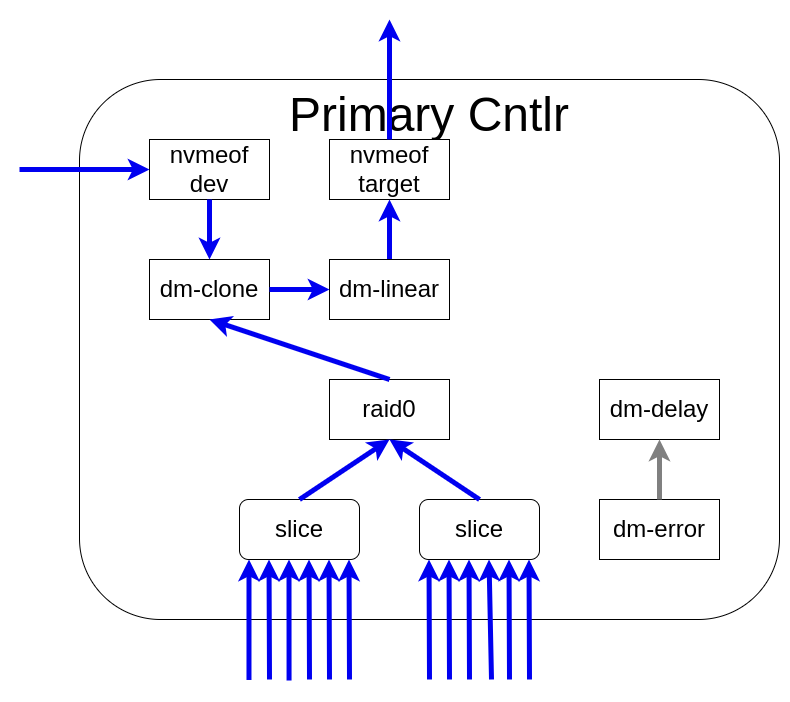

The diagram above was exported from draw.io. Its source (the exported page's mxGraphModel, read from the mxfile embedded in the PNG):
<mxGraphModel dx="2894" dy="553" grid="1" gridSize="10" guides="1" tooltips="1" connect="1" arrows="1" fold="1" page="1" pageScale="1" pageWidth="850" pageHeight="1100" math="0" shadow="0">
  <root>
    <mxCell id="0" />
    <mxCell id="1" parent="0" />
    <mxCell id="eqnyU7CNGGp0MU8TCDFd-32" value="&lt;span style=&quot;font-size: 48px;&quot;&gt;Primary Cntlr&lt;/span&gt;" style="rounded=1;whiteSpace=wrap;html=1;verticalAlign=top;" parent="1" vertex="1">
      <mxGeometry x="-1630" y="180" width="700" height="540" as="geometry" />
    </mxCell>
    <mxCell id="eqnyU7CNGGp0MU8TCDFd-3" value="&lt;div&gt;&lt;span style=&quot;font-size: 24px;&quot;&gt;slice&lt;/span&gt;&lt;/div&gt;" style="rounded=1;whiteSpace=wrap;html=1;" parent="1" vertex="1">
      <mxGeometry x="-1290" y="600" width="120" height="60" as="geometry" />
    </mxCell>
    <mxCell id="eqnyU7CNGGp0MU8TCDFd-4" value="&lt;div&gt;&lt;span style=&quot;font-size: 24px;&quot;&gt;slice&lt;/span&gt;&lt;/div&gt;" style="rounded=1;whiteSpace=wrap;html=1;" parent="1" vertex="1">
      <mxGeometry x="-1470" y="600" width="120" height="60" as="geometry" />
    </mxCell>
    <mxCell id="eqnyU7CNGGp0MU8TCDFd-6" value="&lt;span style=&quot;font-size: 24px;&quot;&gt;raid0&lt;/span&gt;" style="rounded=0;whiteSpace=wrap;html=1;" parent="1" vertex="1">
      <mxGeometry x="-1380" y="480" width="120" height="60" as="geometry" />
    </mxCell>
    <mxCell id="eqnyU7CNGGp0MU8TCDFd-8" value="&lt;span style=&quot;font-size: 24px;&quot;&gt;nvmeof&lt;/span&gt;&lt;div&gt;&lt;span style=&quot;font-size: 24px;&quot;&gt;target&lt;/span&gt;&lt;/div&gt;" style="rounded=0;whiteSpace=wrap;html=1;" parent="1" vertex="1">
      <mxGeometry x="-1380" y="240" width="120" height="60" as="geometry" />
    </mxCell>
    <mxCell id="eqnyU7CNGGp0MU8TCDFd-9" value="&lt;span style=&quot;font-size: 24px;&quot;&gt;dm-delay&lt;/span&gt;" style="rounded=0;whiteSpace=wrap;html=1;" parent="1" vertex="1">
      <mxGeometry x="-1110" y="480" width="120" height="60" as="geometry" />
    </mxCell>
    <mxCell id="eqnyU7CNGGp0MU8TCDFd-10" value="&lt;span style=&quot;font-size: 24px;&quot;&gt;dm-error&lt;/span&gt;" style="rounded=0;whiteSpace=wrap;html=1;" parent="1" vertex="1">
      <mxGeometry x="-1110" y="600" width="120" height="60" as="geometry" />
    </mxCell>
    <mxCell id="eqnyU7CNGGp0MU8TCDFd-11" value="" style="endArrow=classic;html=1;rounded=0;strokeWidth=5;strokeColor=#0000f0;exitX=0.5;exitY=0;exitDx=0;exitDy=0;entryX=0.5;entryY=1;entryDx=0;entryDy=0;" parent="1" source="eqnyU7CNGGp0MU8TCDFd-4" target="eqnyU7CNGGp0MU8TCDFd-6" edge="1">
      <mxGeometry width="50" height="50" relative="1" as="geometry">
        <mxPoint x="-1470" y="490" as="sourcePoint" />
        <mxPoint x="-1470" y="430" as="targetPoint" />
      </mxGeometry>
    </mxCell>
    <mxCell id="eqnyU7CNGGp0MU8TCDFd-12" value="" style="endArrow=classic;html=1;rounded=0;strokeWidth=5;strokeColor=#0000f0;exitX=0.5;exitY=0;exitDx=0;exitDy=0;entryX=0.5;entryY=1;entryDx=0;entryDy=0;" parent="1" source="eqnyU7CNGGp0MU8TCDFd-3" target="eqnyU7CNGGp0MU8TCDFd-6" edge="1">
      <mxGeometry width="50" height="50" relative="1" as="geometry">
        <mxPoint x="-1200.5" y="530" as="sourcePoint" />
        <mxPoint x="-1200.5" y="470" as="targetPoint" />
      </mxGeometry>
    </mxCell>
    <mxCell id="eqnyU7CNGGp0MU8TCDFd-14" value="" style="endArrow=classic;html=1;rounded=0;strokeWidth=5;strokeColor=#0000f0;exitX=0.5;exitY=0;exitDx=0;exitDy=0;entryX=0.5;entryY=1;entryDx=0;entryDy=0;" parent="1" source="G0tYcjCw4SHyjw8Fy3of-1" target="eqnyU7CNGGp0MU8TCDFd-8" edge="1">
      <mxGeometry width="50" height="50" relative="1" as="geometry">
        <mxPoint x="-1350" y="450" as="sourcePoint" />
        <mxPoint x="-1350" y="390" as="targetPoint" />
      </mxGeometry>
    </mxCell>
    <mxCell id="eqnyU7CNGGp0MU8TCDFd-15" value="" style="endArrow=classic;html=1;rounded=0;strokeWidth=5;strokeColor=#808080;exitX=0.5;exitY=0;exitDx=0;exitDy=0;entryX=0.5;entryY=1;entryDx=0;entryDy=0;" parent="1" source="eqnyU7CNGGp0MU8TCDFd-10" target="eqnyU7CNGGp0MU8TCDFd-9" edge="1">
      <mxGeometry width="50" height="50" relative="1" as="geometry">
        <mxPoint x="-1035" y="630" as="sourcePoint" />
        <mxPoint x="-1035" y="570" as="targetPoint" />
      </mxGeometry>
    </mxCell>
    <mxCell id="eqnyU7CNGGp0MU8TCDFd-20" value="" style="endArrow=classic;html=1;rounded=0;strokeWidth=5;strokeColor=#0000f0;entryX=0.25;entryY=1;entryDx=0;entryDy=0;exitX=0.25;exitY=1;exitDx=0;exitDy=0;" parent="1" edge="1">
      <mxGeometry width="50" height="50" relative="1" as="geometry">
        <mxPoint x="-1440" y="780" as="sourcePoint" />
        <mxPoint x="-1440.5" y="660" as="targetPoint" />
      </mxGeometry>
    </mxCell>
    <mxCell id="eqnyU7CNGGp0MU8TCDFd-21" value="" style="endArrow=classic;html=1;rounded=0;strokeWidth=5;strokeColor=#0000f0;entryX=0.25;entryY=1;entryDx=0;entryDy=0;exitX=0.413;exitY=1.017;exitDx=0;exitDy=0;exitPerimeter=0;" parent="1" edge="1">
      <mxGeometry width="50" height="50" relative="1" as="geometry">
        <mxPoint x="-1420.44" y="781.02" as="sourcePoint" />
        <mxPoint x="-1420.5" y="660" as="targetPoint" />
      </mxGeometry>
    </mxCell>
    <mxCell id="eqnyU7CNGGp0MU8TCDFd-22" value="" style="endArrow=classic;html=1;rounded=0;strokeWidth=5;strokeColor=#0000f0;entryX=0.25;entryY=1;entryDx=0;entryDy=0;" parent="1" edge="1">
      <mxGeometry width="50" height="50" relative="1" as="geometry">
        <mxPoint x="-1400" y="780" as="sourcePoint" />
        <mxPoint x="-1400.5" y="660" as="targetPoint" />
      </mxGeometry>
    </mxCell>
    <mxCell id="eqnyU7CNGGp0MU8TCDFd-23" value="" style="endArrow=classic;html=1;rounded=0;strokeWidth=5;strokeColor=#0000f0;entryX=0.25;entryY=1;entryDx=0;entryDy=0;exitX=0.75;exitY=1;exitDx=0;exitDy=0;" parent="1" edge="1">
      <mxGeometry width="50" height="50" relative="1" as="geometry">
        <mxPoint x="-1380" y="780" as="sourcePoint" />
        <mxPoint x="-1380.5" y="660" as="targetPoint" />
      </mxGeometry>
    </mxCell>
    <mxCell id="eqnyU7CNGGp0MU8TCDFd-24" value="" style="endArrow=classic;html=1;rounded=0;strokeWidth=5;strokeColor=#0000f0;entryX=0.25;entryY=1;entryDx=0;entryDy=0;" parent="1" edge="1">
      <mxGeometry width="50" height="50" relative="1" as="geometry">
        <mxPoint x="-1360" y="780" as="sourcePoint" />
        <mxPoint x="-1360.5" y="660" as="targetPoint" />
      </mxGeometry>
    </mxCell>
    <mxCell id="eqnyU7CNGGp0MU8TCDFd-25" value="" style="endArrow=classic;html=1;rounded=0;strokeWidth=5;strokeColor=#0000f0;entryX=0.25;entryY=1;entryDx=0;entryDy=0;exitX=0.079;exitY=1.008;exitDx=0;exitDy=0;exitPerimeter=0;" parent="1" edge="1">
      <mxGeometry width="50" height="50" relative="1" as="geometry">
        <mxPoint x="-1460.52" y="780.48" as="sourcePoint" />
        <mxPoint x="-1460.5" y="660" as="targetPoint" />
      </mxGeometry>
    </mxCell>
    <mxCell id="eqnyU7CNGGp0MU8TCDFd-26" value="" style="endArrow=classic;html=1;rounded=0;strokeWidth=5;strokeColor=#0000f0;entryX=0.25;entryY=1;entryDx=0;entryDy=0;exitX=0.25;exitY=1;exitDx=0;exitDy=0;" parent="1" edge="1">
      <mxGeometry width="50" height="50" relative="1" as="geometry">
        <mxPoint x="-1260" y="780" as="sourcePoint" />
        <mxPoint x="-1260.5" y="660" as="targetPoint" />
      </mxGeometry>
    </mxCell>
    <mxCell id="eqnyU7CNGGp0MU8TCDFd-27" value="" style="endArrow=classic;html=1;rounded=0;strokeWidth=5;strokeColor=#0000f0;entryX=0.25;entryY=1;entryDx=0;entryDy=0;" parent="1" edge="1">
      <mxGeometry width="50" height="50" relative="1" as="geometry">
        <mxPoint x="-1240" y="780" as="sourcePoint" />
        <mxPoint x="-1240.5" y="660" as="targetPoint" />
      </mxGeometry>
    </mxCell>
    <mxCell id="eqnyU7CNGGp0MU8TCDFd-28" value="" style="endArrow=classic;html=1;rounded=0;strokeWidth=5;strokeColor=#0000f0;entryX=0.25;entryY=1;entryDx=0;entryDy=0;" parent="1" edge="1">
      <mxGeometry width="50" height="50" relative="1" as="geometry">
        <mxPoint x="-1218" y="780" as="sourcePoint" />
        <mxPoint x="-1220.5" y="660" as="targetPoint" />
      </mxGeometry>
    </mxCell>
    <mxCell id="eqnyU7CNGGp0MU8TCDFd-29" value="" style="endArrow=classic;html=1;rounded=0;strokeWidth=5;strokeColor=#0000f0;entryX=0.25;entryY=1;entryDx=0;entryDy=0;exitX=0.75;exitY=1;exitDx=0;exitDy=0;" parent="1" edge="1">
      <mxGeometry width="50" height="50" relative="1" as="geometry">
        <mxPoint x="-1200" y="780" as="sourcePoint" />
        <mxPoint x="-1200.5" y="660" as="targetPoint" />
      </mxGeometry>
    </mxCell>
    <mxCell id="eqnyU7CNGGp0MU8TCDFd-30" value="" style="endArrow=classic;html=1;rounded=0;strokeWidth=5;strokeColor=#0000f0;entryX=0.25;entryY=1;entryDx=0;entryDy=0;" parent="1" edge="1">
      <mxGeometry width="50" height="50" relative="1" as="geometry">
        <mxPoint x="-1180" y="780" as="sourcePoint" />
        <mxPoint x="-1180.5" y="660" as="targetPoint" />
      </mxGeometry>
    </mxCell>
    <mxCell id="eqnyU7CNGGp0MU8TCDFd-31" value="" style="endArrow=classic;html=1;rounded=0;strokeWidth=5;strokeColor=#0000f0;entryX=0.25;entryY=1;entryDx=0;entryDy=0;" parent="1" edge="1">
      <mxGeometry width="50" height="50" relative="1" as="geometry">
        <mxPoint x="-1280" y="780" as="sourcePoint" />
        <mxPoint x="-1280.5" y="660" as="targetPoint" />
      </mxGeometry>
    </mxCell>
    <mxCell id="G0tYcjCw4SHyjw8Fy3of-1" value="&lt;span style=&quot;font-size: 24px;&quot;&gt;dm-linear&lt;/span&gt;" style="rounded=0;whiteSpace=wrap;html=1;" parent="1" vertex="1">
      <mxGeometry x="-1380" y="360" width="120" height="60" as="geometry" />
    </mxCell>
    <mxCell id="G0tYcjCw4SHyjw8Fy3of-4" value="" style="endArrow=classic;html=1;rounded=0;strokeWidth=5;strokeColor=#0000f0;exitX=0.5;exitY=0;exitDx=0;exitDy=0;entryX=0.5;entryY=0;entryDx=0;entryDy=0;" parent="1" source="eqnyU7CNGGp0MU8TCDFd-8" edge="1">
      <mxGeometry width="50" height="50" relative="1" as="geometry">
        <mxPoint x="-1310" y="370" as="sourcePoint" />
        <mxPoint x="-1320" y="120" as="targetPoint" />
      </mxGeometry>
    </mxCell>
    <mxCell id="2obceZu5h6eVfD-AuPmk-1" value="&lt;span style=&quot;font-size: 24px;&quot;&gt;nvmeof&lt;/span&gt;&lt;div&gt;&lt;span style=&quot;font-size: 24px;&quot;&gt;dev&lt;/span&gt;&lt;/div&gt;" style="rounded=0;whiteSpace=wrap;html=1;" vertex="1" parent="1">
      <mxGeometry x="-1560" y="240" width="120" height="60" as="geometry" />
    </mxCell>
    <mxCell id="2obceZu5h6eVfD-AuPmk-2" value="&lt;span style=&quot;font-size: 24px;&quot;&gt;dm-clone&lt;/span&gt;" style="rounded=0;whiteSpace=wrap;html=1;" vertex="1" parent="1">
      <mxGeometry x="-1560" y="360" width="120" height="60" as="geometry" />
    </mxCell>
    <mxCell id="2obceZu5h6eVfD-AuPmk-4" value="" style="endArrow=classic;html=1;rounded=0;strokeWidth=5;strokeColor=#0000f0;entryX=0;entryY=0.5;entryDx=0;entryDy=0;exitX=0;exitY=0.5;exitDx=0;exitDy=0;" edge="1" parent="1" target="2obceZu5h6eVfD-AuPmk-1">
      <mxGeometry width="50" height="50" relative="1" as="geometry">
        <mxPoint x="-1690" y="270" as="sourcePoint" />
        <mxPoint x="-1310" y="130" as="targetPoint" />
      </mxGeometry>
    </mxCell>
    <mxCell id="2obceZu5h6eVfD-AuPmk-5" value="" style="endArrow=classic;html=1;rounded=0;strokeWidth=5;strokeColor=#0000f0;exitX=0.5;exitY=1;exitDx=0;exitDy=0;" edge="1" parent="1" source="2obceZu5h6eVfD-AuPmk-1" target="2obceZu5h6eVfD-AuPmk-2">
      <mxGeometry width="50" height="50" relative="1" as="geometry">
        <mxPoint x="-1310" y="370" as="sourcePoint" />
        <mxPoint x="-1310" y="310" as="targetPoint" />
      </mxGeometry>
    </mxCell>
    <mxCell id="G0tYcjCw4SHyjw8Fy3of-3" value="" style="endArrow=classic;html=1;rounded=0;strokeWidth=5;strokeColor=#0000f0;exitX=0.5;exitY=0;exitDx=0;exitDy=0;entryX=0.5;entryY=1;entryDx=0;entryDy=0;" parent="1" source="eqnyU7CNGGp0MU8TCDFd-6" target="2obceZu5h6eVfD-AuPmk-2" edge="1">
      <mxGeometry width="50" height="50" relative="1" as="geometry">
        <mxPoint x="-1320" y="480" as="sourcePoint" />
        <mxPoint x="-1320" y="300" as="targetPoint" />
      </mxGeometry>
    </mxCell>
    <mxCell id="2obceZu5h6eVfD-AuPmk-6" value="" style="endArrow=classic;html=1;rounded=0;strokeWidth=5;strokeColor=#0000f0;exitX=1;exitY=0.5;exitDx=0;exitDy=0;entryX=0;entryY=0.5;entryDx=0;entryDy=0;" edge="1" parent="1" source="2obceZu5h6eVfD-AuPmk-2" target="G0tYcjCw4SHyjw8Fy3of-1">
      <mxGeometry width="50" height="50" relative="1" as="geometry">
        <mxPoint x="-1310" y="370" as="sourcePoint" />
        <mxPoint x="-1310" y="310" as="targetPoint" />
      </mxGeometry>
    </mxCell>
  </root>
</mxGraphModel>